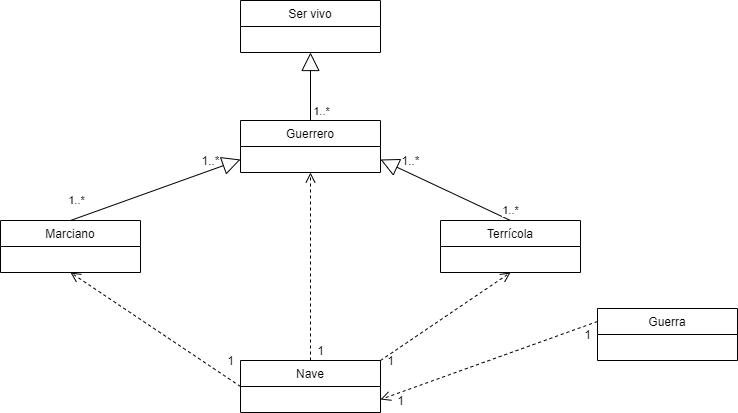

The diagram above was exported from draw.io. Its source (the exported page's mxGraphModel, read from the mxfile embedded in the PNG):
<mxGraphModel dx="868" dy="482" grid="1" gridSize="10" guides="1" tooltips="1" connect="1" arrows="1" fold="1" page="1" pageScale="1" pageWidth="827" pageHeight="1169" math="0" shadow="0">
  <root>
    <mxCell id="0" />
    <mxCell id="1" parent="0" />
    <mxCell id="j4aM5ltbt2QGf_-wKxUg-5" value="Ser vivo" style="swimlane;fontStyle=0;childLayout=stackLayout;horizontal=1;startSize=26;fillColor=none;horizontalStack=0;resizeParent=1;resizeParentMax=0;resizeLast=0;collapsible=1;marginBottom=0;fontColor=default;strokeColor=default;" vertex="1" parent="1">
      <mxGeometry x="330" y="60" width="140" height="52" as="geometry" />
    </mxCell>
    <mxCell id="j4aM5ltbt2QGf_-wKxUg-6" value="Guerrero" style="swimlane;fontStyle=0;childLayout=stackLayout;horizontal=1;startSize=26;fillColor=none;horizontalStack=0;resizeParent=1;resizeParentMax=0;resizeLast=0;collapsible=1;marginBottom=0;fontColor=default;strokeColor=default;" vertex="1" parent="1">
      <mxGeometry x="330" y="180" width="140" height="52" as="geometry" />
    </mxCell>
    <mxCell id="j4aM5ltbt2QGf_-wKxUg-7" value="Marciano" style="swimlane;fontStyle=0;childLayout=stackLayout;horizontal=1;startSize=26;fillColor=none;horizontalStack=0;resizeParent=1;resizeParentMax=0;resizeLast=0;collapsible=1;marginBottom=0;fontColor=default;strokeColor=default;" vertex="1" parent="1">
      <mxGeometry x="90" y="280" width="140" height="52" as="geometry" />
    </mxCell>
    <mxCell id="j4aM5ltbt2QGf_-wKxUg-8" value="Terrícola" style="swimlane;fontStyle=0;childLayout=stackLayout;horizontal=1;startSize=26;fillColor=none;horizontalStack=0;resizeParent=1;resizeParentMax=0;resizeLast=0;collapsible=1;marginBottom=0;fontColor=default;strokeColor=default;" vertex="1" parent="1">
      <mxGeometry x="530" y="280" width="140" height="52" as="geometry" />
    </mxCell>
    <mxCell id="j4aM5ltbt2QGf_-wKxUg-9" value="Nave" style="swimlane;fontStyle=0;childLayout=stackLayout;horizontal=1;startSize=26;fillColor=none;horizontalStack=0;resizeParent=1;resizeParentMax=0;resizeLast=0;collapsible=1;marginBottom=0;fontColor=default;strokeColor=default;" vertex="1" parent="1">
      <mxGeometry x="330" y="420" width="140" height="52" as="geometry" />
    </mxCell>
    <mxCell id="j4aM5ltbt2QGf_-wKxUg-10" value="Guerra" style="swimlane;fontStyle=0;childLayout=stackLayout;horizontal=1;startSize=26;fillColor=none;horizontalStack=0;resizeParent=1;resizeParentMax=0;resizeLast=0;collapsible=1;marginBottom=0;fontColor=default;strokeColor=default;" vertex="1" parent="1">
      <mxGeometry x="687" y="368" width="140" height="52" as="geometry" />
    </mxCell>
    <mxCell id="j4aM5ltbt2QGf_-wKxUg-11" value="" style="endArrow=block;endSize=16;endFill=0;html=1;rounded=0;fontColor=default;exitX=0.5;exitY=0;exitDx=0;exitDy=0;strokeColor=default;labelBackgroundColor=default;entryX=0.5;entryY=1;entryDx=0;entryDy=0;" edge="1" parent="1" source="j4aM5ltbt2QGf_-wKxUg-6" target="j4aM5ltbt2QGf_-wKxUg-5">
      <mxGeometry width="160" relative="1" as="geometry">
        <mxPoint x="430" y="250" as="sourcePoint" />
        <mxPoint x="590" y="250" as="targetPoint" />
      </mxGeometry>
    </mxCell>
    <mxCell id="j4aM5ltbt2QGf_-wKxUg-12" value="1..*" style="edgeLabel;html=1;align=center;verticalAlign=middle;resizable=0;points=[];fontColor=default;labelBackgroundColor=default;" vertex="1" connectable="0" parent="j4aM5ltbt2QGf_-wKxUg-11">
      <mxGeometry x="-0.6176" relative="1" as="geometry">
        <mxPoint x="10" y="3" as="offset" />
      </mxGeometry>
    </mxCell>
    <mxCell id="j4aM5ltbt2QGf_-wKxUg-13" value="1..*" style="endArrow=block;endSize=16;endFill=0;html=1;rounded=0;labelBackgroundColor=default;fontColor=default;strokeColor=default;exitX=0.5;exitY=0;exitDx=0;exitDy=0;entryX=0;entryY=0.75;entryDx=0;entryDy=0;" edge="1" parent="1" source="j4aM5ltbt2QGf_-wKxUg-7" target="j4aM5ltbt2QGf_-wKxUg-6">
      <mxGeometry x="-0.8661" y="17" width="160" relative="1" as="geometry">
        <mxPoint x="430" y="250" as="sourcePoint" />
        <mxPoint x="590" y="250" as="targetPoint" />
        <Array as="points" />
        <mxPoint as="offset" />
      </mxGeometry>
    </mxCell>
    <mxCell id="j4aM5ltbt2QGf_-wKxUg-14" value="1..*" style="text;html=1;align=center;verticalAlign=middle;resizable=0;points=[];autosize=1;strokeColor=none;fillColor=none;fontColor=default;" vertex="1" parent="1">
      <mxGeometry x="285" y="210" width="30" height="20" as="geometry" />
    </mxCell>
    <mxCell id="j4aM5ltbt2QGf_-wKxUg-15" value="1..*" style="endArrow=block;endSize=16;endFill=0;html=1;rounded=0;labelBackgroundColor=default;fontColor=default;strokeColor=default;exitX=0.5;exitY=0;exitDx=0;exitDy=0;entryX=1;entryY=0.75;entryDx=0;entryDy=0;" edge="1" parent="1" source="j4aM5ltbt2QGf_-wKxUg-8" target="j4aM5ltbt2QGf_-wKxUg-6">
      <mxGeometry x="-0.9408" y="-9" width="160" relative="1" as="geometry">
        <mxPoint x="430" y="250" as="sourcePoint" />
        <mxPoint x="590" y="250" as="targetPoint" />
        <mxPoint as="offset" />
      </mxGeometry>
    </mxCell>
    <mxCell id="j4aM5ltbt2QGf_-wKxUg-16" value="1..*" style="text;html=1;align=center;verticalAlign=middle;resizable=0;points=[];autosize=1;strokeColor=none;fillColor=none;fontColor=default;" vertex="1" parent="1">
      <mxGeometry x="485" y="210" width="30" height="20" as="geometry" />
    </mxCell>
    <mxCell id="j4aM5ltbt2QGf_-wKxUg-17" value="" style="html=1;verticalAlign=bottom;endArrow=open;dashed=1;endSize=8;rounded=0;labelBackgroundColor=default;fontColor=default;strokeColor=default;exitX=0.5;exitY=0;exitDx=0;exitDy=0;entryX=0.5;entryY=1;entryDx=0;entryDy=0;" edge="1" parent="1" source="j4aM5ltbt2QGf_-wKxUg-9" target="j4aM5ltbt2QGf_-wKxUg-6">
      <mxGeometry relative="1" as="geometry">
        <mxPoint x="550" y="250" as="sourcePoint" />
        <mxPoint x="470" y="250" as="targetPoint" />
      </mxGeometry>
    </mxCell>
    <mxCell id="j4aM5ltbt2QGf_-wKxUg-18" value="" style="html=1;verticalAlign=bottom;endArrow=open;dashed=1;endSize=8;rounded=0;labelBackgroundColor=default;fontColor=default;strokeColor=default;exitX=1;exitY=0;exitDx=0;exitDy=0;entryX=0.5;entryY=1;entryDx=0;entryDy=0;" edge="1" parent="1" source="j4aM5ltbt2QGf_-wKxUg-9" target="j4aM5ltbt2QGf_-wKxUg-8">
      <mxGeometry x="-0.255" y="33" relative="1" as="geometry">
        <mxPoint x="550" y="250" as="sourcePoint" />
        <mxPoint x="470" y="250" as="targetPoint" />
        <mxPoint as="offset" />
      </mxGeometry>
    </mxCell>
    <mxCell id="j4aM5ltbt2QGf_-wKxUg-19" value="" style="html=1;verticalAlign=bottom;endArrow=open;dashed=1;endSize=8;rounded=0;labelBackgroundColor=default;fontColor=default;strokeColor=default;exitX=0;exitY=0.5;exitDx=0;exitDy=0;entryX=0.5;entryY=1;entryDx=0;entryDy=0;" edge="1" parent="1" source="j4aM5ltbt2QGf_-wKxUg-9" target="j4aM5ltbt2QGf_-wKxUg-7">
      <mxGeometry x="0.0084" y="-10" relative="1" as="geometry">
        <mxPoint x="550" y="250" as="sourcePoint" />
        <mxPoint x="470" y="250" as="targetPoint" />
        <mxPoint as="offset" />
      </mxGeometry>
    </mxCell>
    <mxCell id="j4aM5ltbt2QGf_-wKxUg-20" value="" style="html=1;verticalAlign=bottom;endArrow=open;dashed=1;endSize=8;rounded=0;labelBackgroundColor=default;fontColor=default;strokeColor=default;exitX=0;exitY=0.25;exitDx=0;exitDy=0;entryX=1;entryY=0.75;entryDx=0;entryDy=0;" edge="1" parent="1" source="j4aM5ltbt2QGf_-wKxUg-10" target="j4aM5ltbt2QGf_-wKxUg-9">
      <mxGeometry x="-0.3715" y="-26" relative="1" as="geometry">
        <mxPoint x="550" y="250" as="sourcePoint" />
        <mxPoint x="470" y="250" as="targetPoint" />
        <mxPoint as="offset" />
      </mxGeometry>
    </mxCell>
    <mxCell id="j4aM5ltbt2QGf_-wKxUg-21" value="1" style="text;html=1;align=center;verticalAlign=middle;resizable=0;points=[];autosize=1;strokeColor=none;fillColor=none;fontColor=default;" vertex="1" parent="1">
      <mxGeometry x="310" y="410" width="20" height="20" as="geometry" />
    </mxCell>
    <mxCell id="j4aM5ltbt2QGf_-wKxUg-22" value="1" style="text;html=1;align=center;verticalAlign=middle;resizable=0;points=[];autosize=1;strokeColor=none;fillColor=none;fontColor=default;" vertex="1" parent="1">
      <mxGeometry x="400" y="400" width="20" height="20" as="geometry" />
    </mxCell>
    <mxCell id="j4aM5ltbt2QGf_-wKxUg-23" value="1" style="text;html=1;align=center;verticalAlign=middle;resizable=0;points=[];autosize=1;strokeColor=none;fillColor=none;fontColor=default;" vertex="1" parent="1">
      <mxGeometry x="470" y="410" width="20" height="20" as="geometry" />
    </mxCell>
    <mxCell id="j4aM5ltbt2QGf_-wKxUg-24" value="1" style="text;html=1;align=center;verticalAlign=middle;resizable=0;points=[];autosize=1;strokeColor=none;fillColor=none;fontColor=default;" vertex="1" parent="1">
      <mxGeometry x="480" y="450" width="20" height="20" as="geometry" />
    </mxCell>
    <mxCell id="j4aM5ltbt2QGf_-wKxUg-25" value="1" style="text;html=1;align=center;verticalAlign=middle;resizable=0;points=[];autosize=1;strokeColor=none;fillColor=none;fontColor=default;" vertex="1" parent="1">
      <mxGeometry x="667" y="384" width="20" height="20" as="geometry" />
    </mxCell>
  </root>
</mxGraphModel>